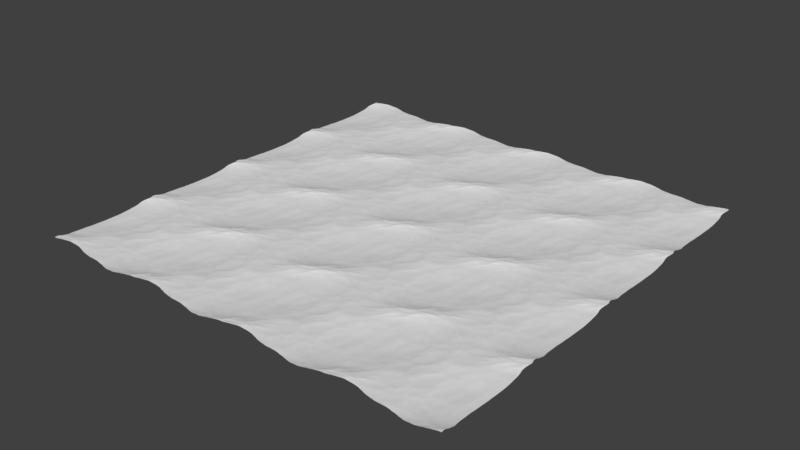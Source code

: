 # Source: Ocean.blend  (saved by Blender 2.78.0; exported with 4.5.12 LTS)
import bpy
from mathutils import Matrix  # noqa: F401  (used for matrix-valued properties, if any)

bpy.ops.wm.read_factory_settings(use_empty=True)
scene = bpy.context.scene
scene.name = 'Scene'

# ---- collections
col_collection_1 = bpy.data.collections.new('Collection 1'); scene.collection.children.link(col_collection_1)

# ---- world
world_world = bpy.data.worlds.new('World'); scene.world = world_world
world_world.color = (0.05088, 0.05088, 0.05088)
world_world.use_sun_shadow = False
world_world.sun_shadow_jitter_overblur = 0.0
world_world.cycles.sampling_method = 'MANUAL'

# ---- meshes
me_plane = bpy.data.meshes.new('Plane')
me_plane.from_pydata([(-1.0, -1.0, 0.0), (1.0, -1.0, 0.0), (-1.0, 1.0, 0.0), (1.0, 1.0, 0.0)], [], [(0, 1, 3, 2)])
me_plane.use_remesh_preserve_volume = False
me_plane.use_remesh_preserve_attributes = False
me_plane.use_mirror_vertex_groups = False
me_plane.update()

# ---- objects
ob_plane = bpy.data.objects.new('Plane', me_plane)

# ---- transforms, parenting, visibility, modifiers, constraints
ob_plane.location = (0.0, 0.0, 0.0)
ob_plane.lineart.crease_threshold = 0.0
_m = ob_plane.modifiers.new('Ocean', 'OCEAN')
_m.repeat_x = 4
_m.repeat_y = 4
_m.resolution = 9
_m.viewport_resolution = 9
_m.wave_scale = 0.75
_m.choppiness = 5.0
_m.time = 57.74
_m.frame_end = 1800
_m.filepath = '//../../../../../../../../../../../tmp/blender_lOSgg8/cache_ocean'

# ---- collection membership
col_collection_1.objects.link(ob_plane)

# ---- scene / render settings (as saved in the file)
scene.frame_start = 1; scene.frame_end = 1800; scene.frame_set(1731)
scene.render.engine = 'BLENDER_EEVEE_NEXT'
scene.render.resolution_percentage = 50
scene.render.dither_intensity = 0.0
scene.cycles.use_denoising = False
scene.cycles.samples = 128
scene.cycles.sampling_pattern = 'TABULATED_SOBOL'
scene.cycles.light_sampling_threshold = 0.0
scene.cycles.use_adaptive_sampling = False
scene.cycles.use_light_tree = False
scene.cycles.blur_glossy = 0.0
scene.cycles.sample_clamp_indirect = 0.0
scene.view_settings.view_transform = 'Standard'
bpy.context.view_layer.update()

# ---- added for rendering (the .blend has no active camera and no usable light): camera, sun
cam_auto = bpy.data.cameras.new('AutoCamera')
cam_auto.lens = 50.0
cam_auto.sensor_width = 36.0
cam_auto.clip_end = 4653.25
ob_auto_camera = bpy.data.objects.new('AutoCamera', cam_auto)
scene.collection.objects.link(ob_auto_camera)
ob_auto_camera.location = (340.144, -243.172, 212.148)
ob_auto_camera.rotation_euler = (1.09748, -7.21219e-08, 0.694738)
scene.camera = ob_auto_camera
light_auto_sun = bpy.data.lights.new('AutoSun', 'SUN')
light_auto_sun.energy = 3.0
light_auto_sun.angle = 0.0523599
ob_auto_sun = bpy.data.objects.new('AutoSun', light_auto_sun)
scene.collection.objects.link(ob_auto_sun)
ob_auto_sun.rotation_euler = (0.872665, 0.174533, 0.523599)
bpy.context.view_layer.update()
